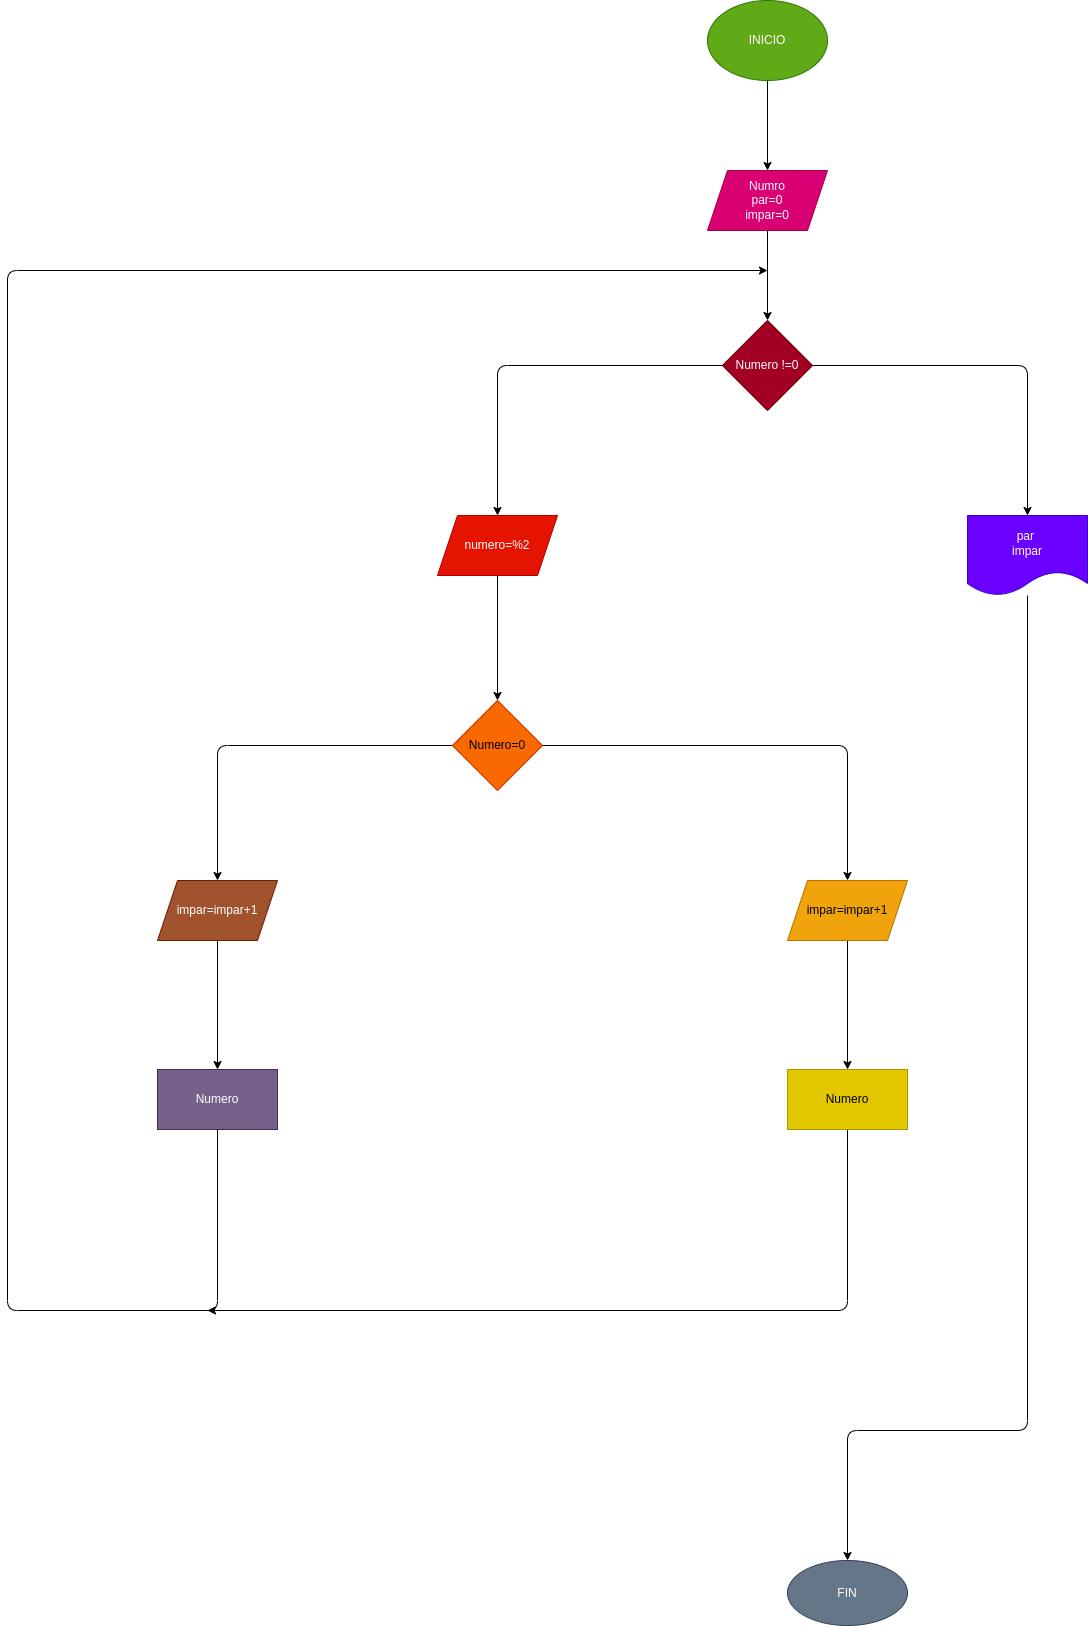

The diagram above was exported from draw.io. Its source (the exported page's mxGraphModel, read from the mxfile embedded in the PNG):
<mxGraphModel dx="1477" dy="409" grid="1" gridSize="10" guides="1" tooltips="1" connect="1" arrows="1" fold="1" page="1" pageScale="1" pageWidth="827" pageHeight="1169" math="0" shadow="0">
  <root>
    <mxCell id="0" />
    <mxCell id="1" parent="0" />
    <mxCell id="4" value="" style="edgeStyle=none;html=1;" edge="1" parent="1" source="2" target="3">
      <mxGeometry relative="1" as="geometry" />
    </mxCell>
    <mxCell id="2" value="INICIO" style="ellipse;whiteSpace=wrap;html=1;fillColor=#60a917;fontColor=#ffffff;strokeColor=#2D7600;" vertex="1" parent="1">
      <mxGeometry x="260" y="40" width="120" height="80" as="geometry" />
    </mxCell>
    <mxCell id="6" value="" style="edgeStyle=none;html=1;" edge="1" parent="1" source="3" target="5">
      <mxGeometry relative="1" as="geometry" />
    </mxCell>
    <mxCell id="3" value="Numro&lt;br&gt;par=0&lt;br&gt;impar=0" style="shape=parallelogram;perimeter=parallelogramPerimeter;whiteSpace=wrap;html=1;fixedSize=1;fillColor=#d80073;fontColor=#ffffff;strokeColor=#A50040;" vertex="1" parent="1">
      <mxGeometry x="260" y="210" width="120" height="60" as="geometry" />
    </mxCell>
    <mxCell id="8" value="" style="edgeStyle=none;html=1;" edge="1" parent="1" source="5" target="7">
      <mxGeometry relative="1" as="geometry">
        <Array as="points">
          <mxPoint x="50" y="405" />
        </Array>
      </mxGeometry>
    </mxCell>
    <mxCell id="10" value="" style="edgeStyle=none;html=1;" edge="1" parent="1" source="5" target="9">
      <mxGeometry relative="1" as="geometry">
        <Array as="points">
          <mxPoint x="580" y="405" />
        </Array>
      </mxGeometry>
    </mxCell>
    <mxCell id="5" value="Numero !=0" style="rhombus;whiteSpace=wrap;html=1;fillColor=#a20025;fontColor=#ffffff;strokeColor=#6F0000;" vertex="1" parent="1">
      <mxGeometry x="275" y="360" width="90" height="90" as="geometry" />
    </mxCell>
    <mxCell id="12" value="" style="edgeStyle=none;html=1;" edge="1" parent="1" source="7" target="11">
      <mxGeometry relative="1" as="geometry" />
    </mxCell>
    <mxCell id="7" value="numero=%2" style="shape=parallelogram;perimeter=parallelogramPerimeter;whiteSpace=wrap;html=1;fixedSize=1;fillColor=#e51400;fontColor=#ffffff;strokeColor=#B20000;" vertex="1" parent="1">
      <mxGeometry x="-10" y="555" width="120" height="60" as="geometry" />
    </mxCell>
    <mxCell id="24" value="" style="edgeStyle=none;html=1;" edge="1" parent="1" source="9" target="23">
      <mxGeometry relative="1" as="geometry">
        <Array as="points">
          <mxPoint x="580" y="1470" />
          <mxPoint x="400" y="1470" />
        </Array>
      </mxGeometry>
    </mxCell>
    <mxCell id="9" value="par&amp;nbsp;&lt;br&gt;impar" style="shape=document;whiteSpace=wrap;html=1;boundedLbl=1;fillColor=#6a00ff;fontColor=#ffffff;strokeColor=#3700CC;" vertex="1" parent="1">
      <mxGeometry x="520" y="555" width="120" height="80" as="geometry" />
    </mxCell>
    <mxCell id="14" value="" style="edgeStyle=none;html=1;" edge="1" parent="1" source="11" target="13">
      <mxGeometry relative="1" as="geometry">
        <Array as="points">
          <mxPoint x="-230" y="785" />
        </Array>
      </mxGeometry>
    </mxCell>
    <mxCell id="16" value="" style="edgeStyle=none;html=1;" edge="1" parent="1" source="11" target="15">
      <mxGeometry relative="1" as="geometry">
        <Array as="points">
          <mxPoint x="400" y="785" />
        </Array>
      </mxGeometry>
    </mxCell>
    <mxCell id="11" value="Numero=0" style="rhombus;whiteSpace=wrap;html=1;fillColor=#fa6800;fontColor=#000000;strokeColor=#C73500;" vertex="1" parent="1">
      <mxGeometry x="5" y="740" width="90" height="90" as="geometry" />
    </mxCell>
    <mxCell id="18" value="" style="edgeStyle=none;html=1;" edge="1" parent="1" source="13" target="17">
      <mxGeometry relative="1" as="geometry" />
    </mxCell>
    <mxCell id="13" value="impar=impar+1" style="shape=parallelogram;perimeter=parallelogramPerimeter;whiteSpace=wrap;html=1;fixedSize=1;fillColor=#a0522d;fontColor=#ffffff;strokeColor=#6D1F00;" vertex="1" parent="1">
      <mxGeometry x="-290" y="920" width="120" height="60" as="geometry" />
    </mxCell>
    <mxCell id="20" value="" style="edgeStyle=none;html=1;" edge="1" parent="1" source="15" target="19">
      <mxGeometry relative="1" as="geometry" />
    </mxCell>
    <mxCell id="15" value="impar=impar+1" style="shape=parallelogram;perimeter=parallelogramPerimeter;whiteSpace=wrap;html=1;fixedSize=1;fillColor=#f0a30a;fontColor=#000000;strokeColor=#BD7000;" vertex="1" parent="1">
      <mxGeometry x="340" y="920" width="120" height="60" as="geometry" />
    </mxCell>
    <mxCell id="21" style="edgeStyle=none;html=1;exitX=0.5;exitY=1;exitDx=0;exitDy=0;" edge="1" parent="1" source="17">
      <mxGeometry relative="1" as="geometry">
        <mxPoint x="320" y="310" as="targetPoint" />
        <Array as="points">
          <mxPoint x="-230" y="1350" />
          <mxPoint x="-440" y="1350" />
          <mxPoint x="-440" y="310" />
        </Array>
      </mxGeometry>
    </mxCell>
    <mxCell id="17" value="Numero" style="whiteSpace=wrap;html=1;fillColor=#76608a;fontColor=#ffffff;strokeColor=#432D57;" vertex="1" parent="1">
      <mxGeometry x="-290" y="1109" width="120" height="60" as="geometry" />
    </mxCell>
    <mxCell id="22" style="edgeStyle=none;html=1;exitX=0.5;exitY=1;exitDx=0;exitDy=0;" edge="1" parent="1" source="19">
      <mxGeometry relative="1" as="geometry">
        <mxPoint x="-240" y="1350" as="targetPoint" />
        <Array as="points">
          <mxPoint x="400" y="1350" />
        </Array>
      </mxGeometry>
    </mxCell>
    <mxCell id="19" value="Numero" style="whiteSpace=wrap;html=1;fillColor=#e3c800;fontColor=#000000;strokeColor=#B09500;" vertex="1" parent="1">
      <mxGeometry x="340" y="1109" width="120" height="60" as="geometry" />
    </mxCell>
    <mxCell id="23" value="FIN" style="ellipse;whiteSpace=wrap;html=1;fillColor=#647687;fontColor=#ffffff;strokeColor=#314354;" vertex="1" parent="1">
      <mxGeometry x="340" y="1600" width="120" height="65" as="geometry" />
    </mxCell>
  </root>
</mxGraphModel>